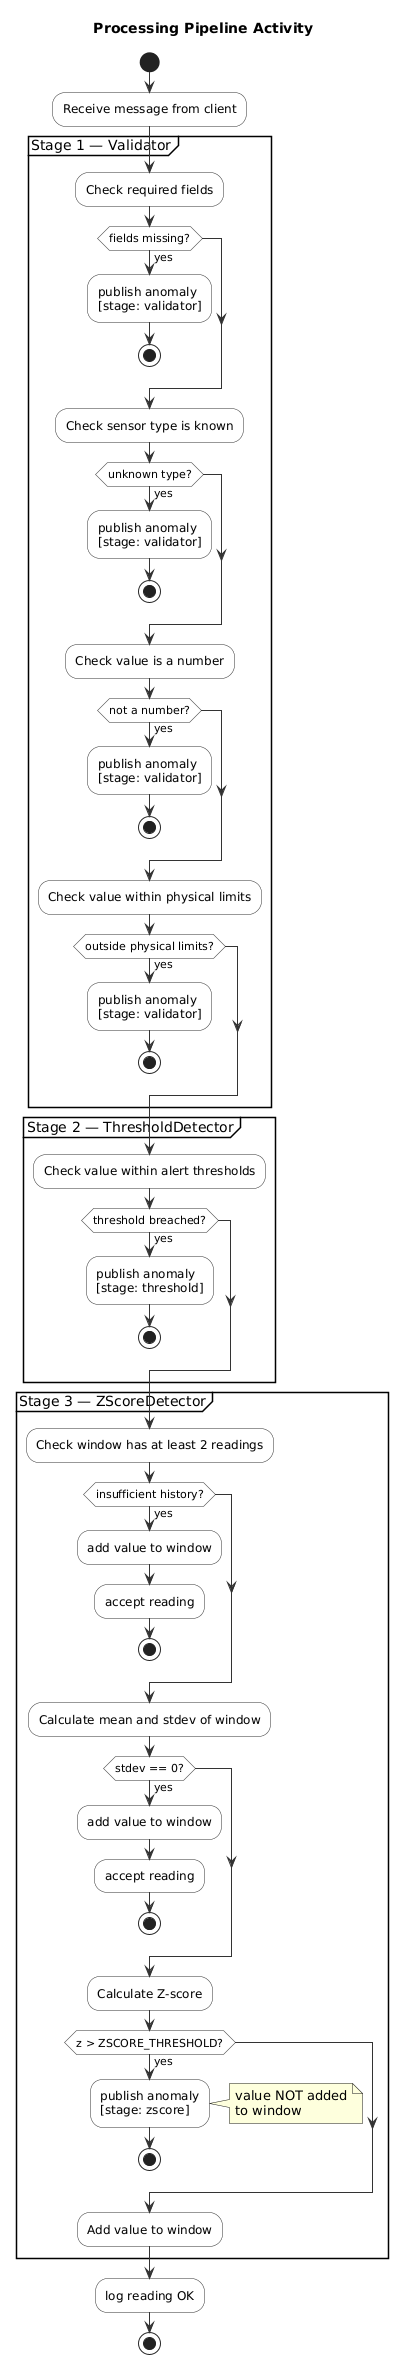

The diagram above was rendered by PlantUML. Its source (embedded in the PNG):
@startuml
skinparam backgroundColor white
skinparam activityBorderColor #333333
skinparam activityBackgroundColor #FAFAFA
skinparam activityDiamondBorderColor #333333
skinparam activityDiamondBackgroundColor #FAFAFA
skinparam arrowColor #333333

title Processing Pipeline Activity

start

:Receive message from client;

' ─── Stage 1 ──────────────────────────────────────────
partition "Stage 1 — Validator" {
    :Check required fields;
    if (fields missing?) then (yes)
        :publish anomaly\n[stage: validator];
        stop
    endif

    :Check sensor type is known;
    if (unknown type?) then (yes)
        :publish anomaly\n[stage: validator];
        stop
    endif

    :Check value is a number;
    if (not a number?) then (yes)
        :publish anomaly\n[stage: validator];
        stop
    endif

    :Check value within physical limits;
    if (outside physical limits?) then (yes)
        :publish anomaly\n[stage: validator];
        stop
    endif
}

' ─── Stage 2 ──────────────────────────────────────────
partition "Stage 2 — ThresholdDetector" {
    :Check value within alert thresholds;
    if (threshold breached?) then (yes)
        :publish anomaly\n[stage: threshold];
        stop
    endif
}

' ─── Stage 3 ──────────────────────────────────────────
partition "Stage 3 — ZScoreDetector" {
    :Check window has at least 2 readings;
    if (insufficient history?) then (yes)
        :add value to window;
        :accept reading;
        stop
    endif

    :Calculate mean and stdev of window;

    if (stdev == 0?) then (yes)
        :add value to window;
        :accept reading;
        stop
    endif

    :Calculate Z-score;
    if (z > ZSCORE_THRESHOLD?) then (yes)
        :publish anomaly\n[stage: zscore];
        note right: value NOT added\nto window
        stop
    endif

    :Add value to window;
}

:log reading OK;

stop
@enduml